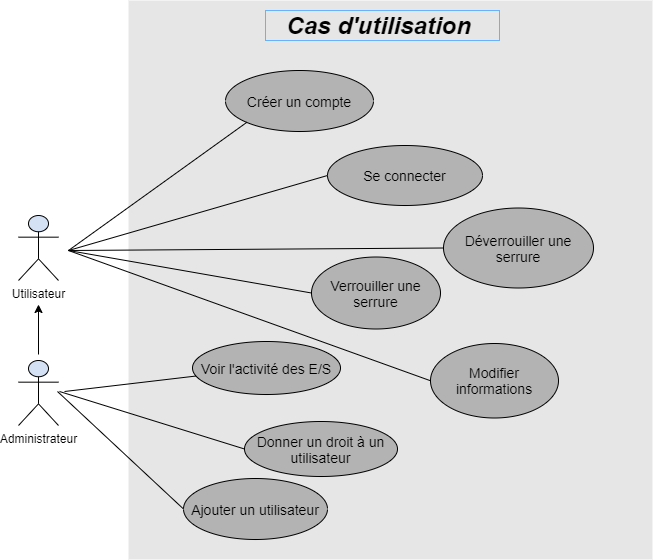

The diagram above was exported from draw.io. Its source (the exported page's mxGraphModel, read from the mxfile embedded in the PNG):
<mxGraphModel dx="1022" dy="420" grid="0" gridSize="10" guides="1" tooltips="1" connect="1" arrows="1" fold="1" page="1" pageScale="1" pageWidth="827" pageHeight="1169" math="0" shadow="0">
  <root>
    <mxCell id="0" />
    <mxCell id="1" parent="0" />
    <mxCell id="3LALHTBs-SO0ruAHdbE5-12" value="" style="rounded=0;whiteSpace=wrap;html=1;fillColor=#E6E6E6;strokeColor=none;" parent="1" vertex="1">
      <mxGeometry x="160" y="40" width="524" height="559" as="geometry" />
    </mxCell>
    <mxCell id="3LALHTBs-SO0ruAHdbE5-14" value="&lt;font style=&quot;font-size: 14px&quot;&gt;Créer un compte&lt;/font&gt;" style="ellipse;whiteSpace=wrap;html=1;fillColor=#B3B3B3;" parent="1" vertex="1">
      <mxGeometry x="257" y="110" width="148" height="61" as="geometry" />
    </mxCell>
    <mxCell id="3LALHTBs-SO0ruAHdbE5-15" value="&lt;font style=&quot;font-size: 14px&quot;&gt;Se connecter&lt;/font&gt;" style="ellipse;whiteSpace=wrap;html=1;fillColor=#B3B3B3;" parent="1" vertex="1">
      <mxGeometry x="359" y="185" width="155" height="60" as="geometry" />
    </mxCell>
    <mxCell id="3LALHTBs-SO0ruAHdbE5-16" value="&lt;font style=&quot;font-size: 14px&quot;&gt;Modifier informations&lt;/font&gt;" style="ellipse;whiteSpace=wrap;html=1;fillColor=#B3B3B3;" parent="1" vertex="1">
      <mxGeometry x="462" y="383" width="128" height="74.5" as="geometry" />
    </mxCell>
    <mxCell id="3LALHTBs-SO0ruAHdbE5-17" value="&lt;font style=&quot;font-size: 14px&quot;&gt;Ajouter un utilisateur&lt;/font&gt;" style="ellipse;whiteSpace=wrap;html=1;fillColor=#B3B3B3;" parent="1" vertex="1">
      <mxGeometry x="215" y="518" width="144" height="61" as="geometry" />
    </mxCell>
    <mxCell id="3LALHTBs-SO0ruAHdbE5-18" value="&lt;font style=&quot;font-size: 14px&quot;&gt;Déverrouiller une serrure&lt;/font&gt;" style="ellipse;whiteSpace=wrap;html=1;fillColor=#B3B3B3;" parent="1" vertex="1">
      <mxGeometry x="475" y="247.5" width="150" height="80" as="geometry" />
    </mxCell>
    <mxCell id="3LALHTBs-SO0ruAHdbE5-19" value="&lt;font style=&quot;font-size: 14px&quot;&gt;Donner un droit à un utilisateur&lt;/font&gt;" style="ellipse;whiteSpace=wrap;html=1;fillColor=#B3B3B3;" parent="1" vertex="1">
      <mxGeometry x="276" y="461" width="153" height="55" as="geometry" />
    </mxCell>
    <mxCell id="3LALHTBs-SO0ruAHdbE5-20" value="&lt;font style=&quot;font-size: 14px&quot;&gt;Verrouiller une serrure&lt;/font&gt;" style="ellipse;whiteSpace=wrap;html=1;fillColor=#B3B3B3;" parent="1" vertex="1">
      <mxGeometry x="343" y="296.5" width="129" height="72" as="geometry" />
    </mxCell>
    <mxCell id="3LALHTBs-SO0ruAHdbE5-21" value="Utilisateur" style="shape=umlActor;verticalLabelPosition=bottom;labelBackgroundColor=#ffffff;verticalAlign=top;html=1;outlineConnect=0;fillColor=#D4E1F5;" parent="1" vertex="1">
      <mxGeometry x="50" y="255" width="40" height="65" as="geometry" />
    </mxCell>
    <mxCell id="3LALHTBs-SO0ruAHdbE5-33" value="Administrateur" style="shape=umlActor;verticalLabelPosition=bottom;labelBackgroundColor=#ffffff;verticalAlign=top;html=1;outlineConnect=0;fillColor=#D4E1F5;" parent="1" vertex="1">
      <mxGeometry x="50" y="400" width="40" height="65" as="geometry" />
    </mxCell>
    <mxCell id="3LALHTBs-SO0ruAHdbE5-25" value="" style="endArrow=none;html=1;entryX=0;entryY=1;entryDx=0;entryDy=0;" parent="1" target="3LALHTBs-SO0ruAHdbE5-14" edge="1">
      <mxGeometry width="50" height="50" relative="1" as="geometry">
        <mxPoint x="100" y="290" as="sourcePoint" />
        <mxPoint x="260" y="250" as="targetPoint" />
      </mxGeometry>
    </mxCell>
    <mxCell id="3LALHTBs-SO0ruAHdbE5-27" value="" style="endArrow=none;html=1;entryX=0;entryY=0.5;entryDx=0;entryDy=0;" parent="1" target="3LALHTBs-SO0ruAHdbE5-15" edge="1">
      <mxGeometry width="50" height="50" relative="1" as="geometry">
        <mxPoint x="100" y="290" as="sourcePoint" />
        <mxPoint x="300" y="300" as="targetPoint" />
      </mxGeometry>
    </mxCell>
    <mxCell id="3LALHTBs-SO0ruAHdbE5-29" value="" style="endArrow=none;html=1;entryX=0;entryY=0.5;entryDx=0;entryDy=0;" parent="1" target="3LALHTBs-SO0ruAHdbE5-18" edge="1">
      <mxGeometry width="50" height="50" relative="1" as="geometry">
        <mxPoint x="100" y="290" as="sourcePoint" />
        <mxPoint x="250" y="410" as="targetPoint" />
      </mxGeometry>
    </mxCell>
    <mxCell id="3LALHTBs-SO0ruAHdbE5-30" value="" style="endArrow=none;html=1;entryX=0;entryY=0.5;entryDx=0;entryDy=0;" parent="1" target="3LALHTBs-SO0ruAHdbE5-20" edge="1">
      <mxGeometry width="50" height="50" relative="1" as="geometry">
        <mxPoint x="100" y="290" as="sourcePoint" />
        <mxPoint x="300" y="440" as="targetPoint" />
      </mxGeometry>
    </mxCell>
    <mxCell id="3LALHTBs-SO0ruAHdbE5-31" value="" style="endArrow=none;html=1;entryX=0;entryY=0.5;entryDx=0;entryDy=0;" parent="1" target="3LALHTBs-SO0ruAHdbE5-16" edge="1">
      <mxGeometry width="50" height="50" relative="1" as="geometry">
        <mxPoint x="100" y="290" as="sourcePoint" />
        <mxPoint x="280" y="480" as="targetPoint" />
      </mxGeometry>
    </mxCell>
    <mxCell id="3LALHTBs-SO0ruAHdbE5-32" value="&lt;font style=&quot;font-size: 24px&quot;&gt;&lt;b&gt;&lt;i&gt;Cas d'utilisation&amp;nbsp;&lt;/i&gt;&lt;/b&gt;&lt;/font&gt;" style="text;html=1;strokeColor=#66B2FF;fillColor=#E6E6E6;align=center;verticalAlign=middle;whiteSpace=wrap;rounded=0;" parent="1" vertex="1">
      <mxGeometry x="297" y="50" width="234" height="30" as="geometry" />
    </mxCell>
    <mxCell id="3LALHTBs-SO0ruAHdbE5-35" value="" style="endArrow=classic;html=1;" parent="1" edge="1">
      <mxGeometry width="50" height="50" relative="1" as="geometry">
        <mxPoint x="70" y="394" as="sourcePoint" />
        <mxPoint x="70" y="344" as="targetPoint" />
      </mxGeometry>
    </mxCell>
    <mxCell id="3LALHTBs-SO0ruAHdbE5-38" value="" style="endArrow=none;html=1;entryX=0;entryY=0.5;entryDx=0;entryDy=0;" parent="1" target="3LALHTBs-SO0ruAHdbE5-19" edge="1">
      <mxGeometry width="50" height="50" relative="1" as="geometry">
        <mxPoint x="91" y="431" as="sourcePoint" />
        <mxPoint x="304" y="436" as="targetPoint" />
      </mxGeometry>
    </mxCell>
    <mxCell id="3LALHTBs-SO0ruAHdbE5-39" value="" style="endArrow=none;html=1;entryX=0;entryY=0.5;entryDx=0;entryDy=0;" parent="1" target="3LALHTBs-SO0ruAHdbE5-17" edge="1">
      <mxGeometry width="50" height="50" relative="1" as="geometry">
        <mxPoint x="89" y="431" as="sourcePoint" />
        <mxPoint x="274" y="496" as="targetPoint" />
      </mxGeometry>
    </mxCell>
    <mxCell id="3S1Qcfk-onYJSI3LNctE-3" value="&lt;font style=&quot;font-size: 14px&quot;&gt;Voir l'activité des E/S&lt;/font&gt;" style="ellipse;whiteSpace=wrap;html=1;fillColor=#B3B3B3;" vertex="1" parent="1">
      <mxGeometry x="224" y="381" width="148" height="53" as="geometry" />
    </mxCell>
    <mxCell id="3S1Qcfk-onYJSI3LNctE-4" value="" style="endArrow=none;html=1;" edge="1" parent="1" target="3S1Qcfk-onYJSI3LNctE-3">
      <mxGeometry width="50" height="50" relative="1" as="geometry">
        <mxPoint x="96" y="431" as="sourcePoint" />
        <mxPoint x="281" y="471.5" as="targetPoint" />
      </mxGeometry>
    </mxCell>
  </root>
</mxGraphModel>